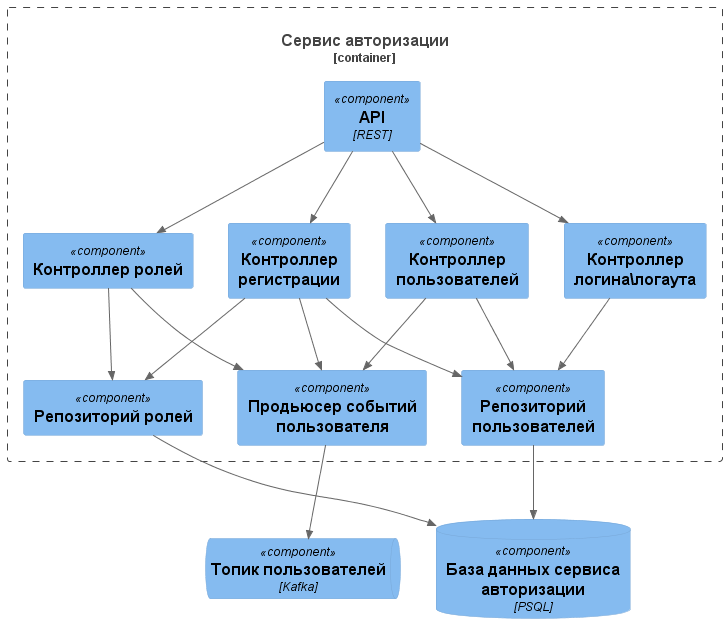

The diagram above was rendered by PlantUML. Its source (embedded in the PNG):
@startuml
!include https://raw.githubusercontent.com/plantuml-stdlib/C4-PlantUML/master/C4_Component.puml

Container_Boundary(auth_container, "Сервис авторизации"){
  Component(api, "API", "REST")
  
  Component(login_controller, "Контроллер логина\логаута", "")
  Component(register_controller, "Контроллер регистрации", "")

  Component(users_controller, "Контроллер пользователей", "")
  Component(roles_controller, "Контроллер ролей", "")

  Component(users_repository, "Репозиторий пользователей", "")
  Component(roles_repository, "Репозиторий ролей", "")
  
  Component(kafka_producer, "Продьюсер событий пользователя", "")
}

ComponentDb(auth_db, "База данных сервиса авторизации", "PSQL")

ComponentQueue(users_queue, "Топик пользователей", "Kafka")

Rel_D(api, login_controller, "")
Rel_D(api, register_controller, "")
Rel_D(api, users_controller, "")
Rel_D(api, roles_controller, "")

Rel(login_controller, users_repository, "")
Rel(register_controller, users_repository, "")
Rel(register_controller, roles_repository, "")
Rel(users_controller, users_repository, "")
Rel(roles_controller, roles_repository, "")

Rel(register_controller, kafka_producer, "")
Rel(users_controller, kafka_producer, "")
Rel(roles_controller, kafka_producer, "")

Rel(kafka_producer, users_queue, "")

Rel(users_repository, auth_db, "")
Rel(roles_repository, auth_db, "")

@enduml